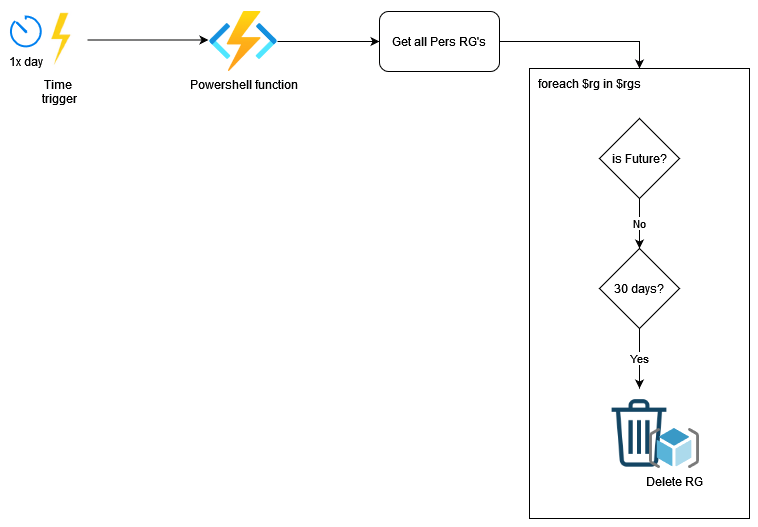

The diagram above was exported from draw.io. Its source (the exported page's mxGraphModel, read from the mxfile embedded in the PNG):
<mxGraphModel dx="1422" dy="744" grid="1" gridSize="10" guides="1" tooltips="1" connect="1" arrows="1" fold="1" page="1" pageScale="1" pageWidth="850" pageHeight="1100" math="0" shadow="0">
  <root>
    <mxCell id="0" />
    <mxCell id="1" parent="0" />
    <mxCell id="ODxORyCwZY6uUDNzcqEG-4" style="edgeStyle=orthogonalEdgeStyle;rounded=0;orthogonalLoop=1;jettySize=auto;html=1;entryX=0;entryY=0.5;entryDx=0;entryDy=0;" edge="1" parent="1" source="ODxORyCwZY6uUDNzcqEG-5">
      <mxGeometry relative="1" as="geometry">
        <mxPoint x="430" y="73" as="targetPoint" />
      </mxGeometry>
    </mxCell>
    <mxCell id="ODxORyCwZY6uUDNzcqEG-5" value="Powershell function" style="aspect=fixed;html=1;points=[];align=center;image;fontSize=12;image=img/lib/azure2/iot/Function_Apps.svg;" vertex="1" parent="1">
      <mxGeometry x="260" y="43" width="68" height="60" as="geometry" />
    </mxCell>
    <mxCell id="ODxORyCwZY6uUDNzcqEG-6" style="edgeStyle=orthogonalEdgeStyle;rounded=0;orthogonalLoop=1;jettySize=auto;html=1;entryX=-0.015;entryY=0.475;entryDx=0;entryDy=0;entryPerimeter=0;" edge="1" parent="1" source="ODxORyCwZY6uUDNzcqEG-7" target="ODxORyCwZY6uUDNzcqEG-5">
      <mxGeometry relative="1" as="geometry" />
    </mxCell>
    <mxCell id="ODxORyCwZY6uUDNzcqEG-7" value="Time&#10; trigger" style="shape=image;verticalLabelPosition=bottom;labelBackgroundColor=default;verticalAlign=top;aspect=fixed;imageAspect=0;image=data:image/png,(base64 omitted: 5672 chars);" vertex="1" parent="1">
      <mxGeometry x="80" y="40" width="57.75" height="63" as="geometry" />
    </mxCell>
    <mxCell id="ODxORyCwZY6uUDNzcqEG-19" value="&lt;div&gt;1x day&lt;/div&gt;&lt;div&gt;&lt;br&gt;&lt;/div&gt;" style="html=1;verticalLabelPosition=bottom;align=center;labelBackgroundColor=#ffffff;verticalAlign=top;strokeWidth=2;strokeColor=#0080F0;shadow=0;dashed=0;shape=mxgraph.ios7.icons.gauge;" vertex="1" parent="1">
      <mxGeometry x="60" y="48" width="32.4" height="31.5" as="geometry" />
    </mxCell>
    <mxCell id="ODxORyCwZY6uUDNzcqEG-46" style="edgeStyle=orthogonalEdgeStyle;rounded=0;orthogonalLoop=1;jettySize=auto;html=1;exitX=1;exitY=0.5;exitDx=0;exitDy=0;entryX=0.5;entryY=0;entryDx=0;entryDy=0;" edge="1" parent="1" source="ODxORyCwZY6uUDNzcqEG-22" target="ODxORyCwZY6uUDNzcqEG-35">
      <mxGeometry relative="1" as="geometry" />
    </mxCell>
    <mxCell id="ODxORyCwZY6uUDNzcqEG-22" value="Get all Pers RG's " style="rounded=1;whiteSpace=wrap;html=1;" vertex="1" parent="1">
      <mxGeometry x="430" y="43" width="120" height="60" as="geometry" />
    </mxCell>
    <mxCell id="ODxORyCwZY6uUDNzcqEG-35" value="" style="rounded=0;whiteSpace=wrap;html=1;" vertex="1" parent="1">
      <mxGeometry x="580" y="100" width="220" height="450" as="geometry" />
    </mxCell>
    <mxCell id="ODxORyCwZY6uUDNzcqEG-45" value="Yes" style="edgeStyle=orthogonalEdgeStyle;rounded=0;orthogonalLoop=1;jettySize=auto;html=1;exitX=0.5;exitY=1;exitDx=0;exitDy=0;" edge="1" parent="1" source="ODxORyCwZY6uUDNzcqEG-36" target="ODxORyCwZY6uUDNzcqEG-38">
      <mxGeometry relative="1" as="geometry" />
    </mxCell>
    <mxCell id="ODxORyCwZY6uUDNzcqEG-36" value="30 days?" style="rhombus;whiteSpace=wrap;html=1;" vertex="1" parent="1">
      <mxGeometry x="650" y="280" width="80" height="80" as="geometry" />
    </mxCell>
    <mxCell id="ODxORyCwZY6uUDNzcqEG-44" value="No" style="edgeStyle=orthogonalEdgeStyle;rounded=0;orthogonalLoop=1;jettySize=auto;html=1;entryX=0.5;entryY=0;entryDx=0;entryDy=0;" edge="1" parent="1" source="ODxORyCwZY6uUDNzcqEG-37" target="ODxORyCwZY6uUDNzcqEG-36">
      <mxGeometry relative="1" as="geometry" />
    </mxCell>
    <mxCell id="ODxORyCwZY6uUDNzcqEG-37" value="is Future?" style="rhombus;whiteSpace=wrap;html=1;" vertex="1" parent="1">
      <mxGeometry x="650" y="150" width="80" height="80" as="geometry" />
    </mxCell>
    <mxCell id="ODxORyCwZY6uUDNzcqEG-38" value="" style="shape=image;html=1;verticalAlign=top;verticalLabelPosition=bottom;labelBackgroundColor=#ffffff;imageAspect=0;aspect=fixed;image=https://cdn4.iconfinder.com/data/icons/evil-icons-user-interface/64/basket-128.png" vertex="1" parent="1">
      <mxGeometry x="645" y="420" width="90" height="90" as="geometry" />
    </mxCell>
    <mxCell id="ODxORyCwZY6uUDNzcqEG-39" value="&lt;div&gt;Delete RG&lt;/div&gt;" style="sketch=0;aspect=fixed;html=1;points=[];align=center;image;fontSize=12;image=img/lib/mscae/ResourceGroup.svg;" vertex="1" parent="1">
      <mxGeometry x="700" y="460" width="50" height="40" as="geometry" />
    </mxCell>
    <mxCell id="ODxORyCwZY6uUDNzcqEG-42" value="foreach $rg in $rgs" style="text;html=1;strokeColor=none;fillColor=none;align=center;verticalAlign=middle;whiteSpace=wrap;rounded=0;" vertex="1" parent="1">
      <mxGeometry x="580" y="100" width="120" height="30" as="geometry" />
    </mxCell>
  </root>
</mxGraphModel>